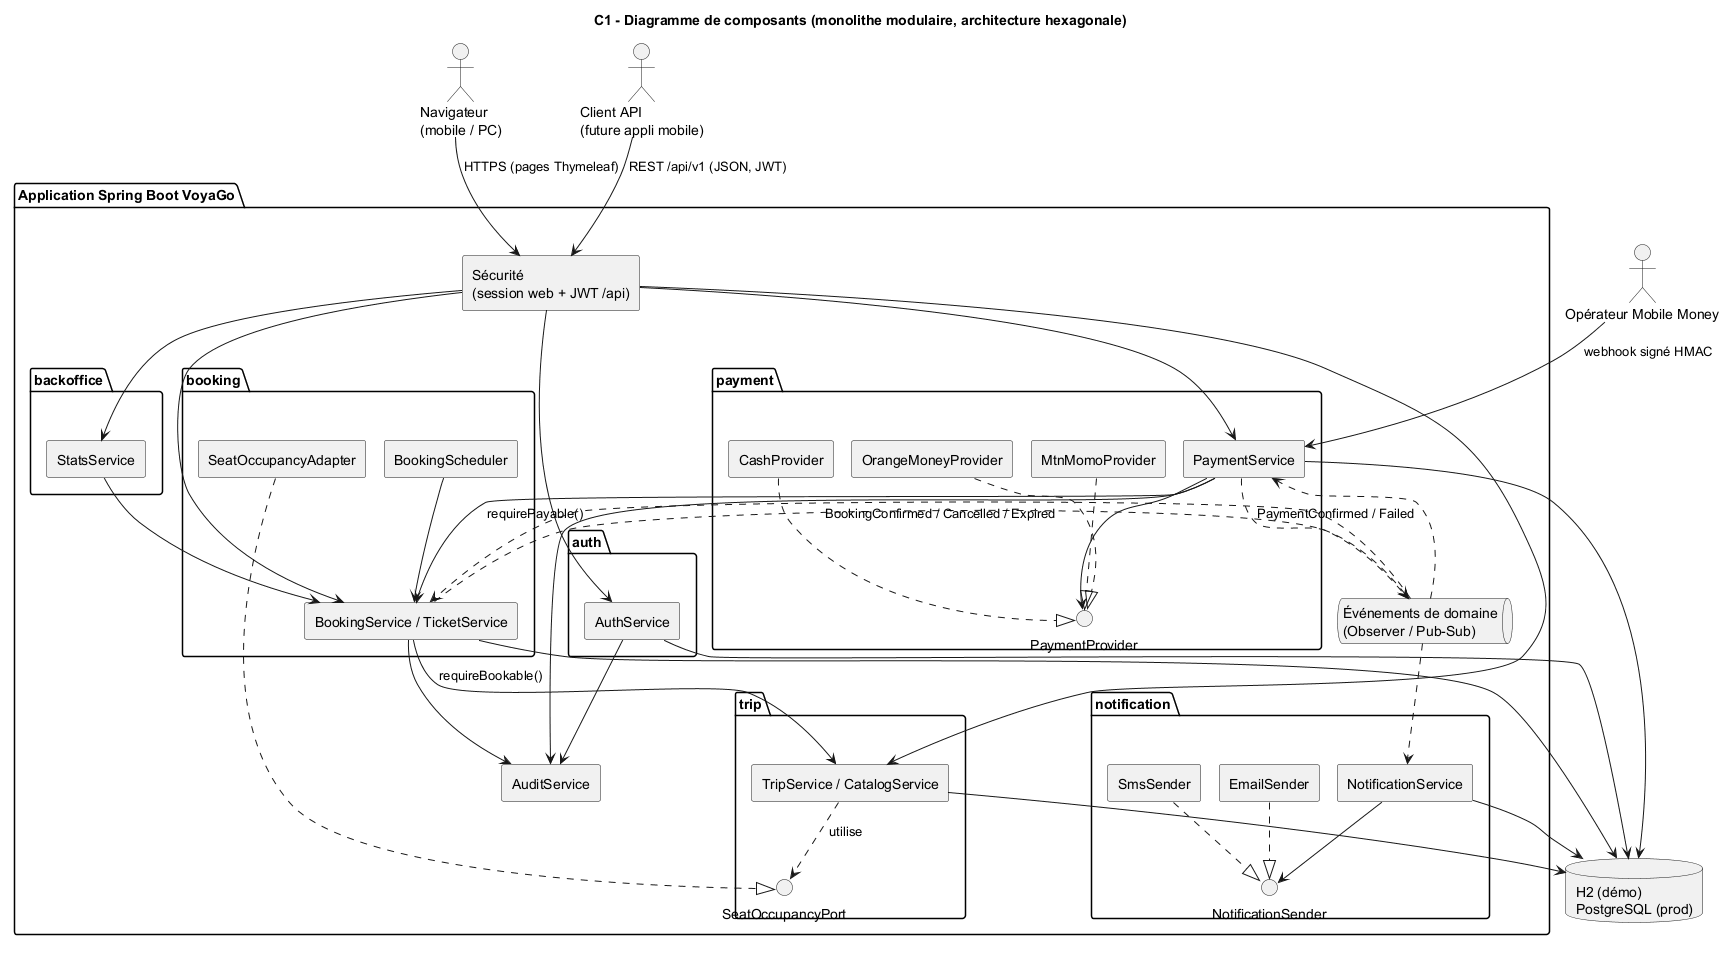

The diagram above was rendered by PlantUML. Its source (embedded in the PNG):
@startuml composants
!pragma layout smetana
title C1 - Diagramme de composants (monolithe modulaire, architecture hexagonale)
skinparam componentStyle rectangle

actor "Navigateur\n(mobile / PC)" as Browser
actor "Client API\n(future appli mobile)" as Mobile
actor "Opérateur Mobile Money" as Op

package "Application Spring Boot VoyaGo" {
  [Sécurité\n(session web + JWT /api)] as SEC
  package "auth" {
    [AuthService] as AUTH
  }
  package "trip" {
    [TripService / CatalogService] as TRIP
    interface "SeatOccupancyPort" as P1
  }
  package "booking" {
    [BookingService / TicketService] as BOOK
    [SeatOccupancyAdapter] as ADAPT
    [BookingScheduler] as SCHED
  }
  package "payment" {
    [PaymentService] as PAY
    interface "PaymentProvider" as PPI
    [MtnMomoProvider] as MTN
    [OrangeMoneyProvider] as OM
    [CashProvider] as CASH
  }
  package "notification" {
    [NotificationService] as NOTIF
    interface "NotificationSender" as NSI
    [EmailSender] as MAIL
    [SmsSender] as SMS
  }
  package "backoffice" {
    [StatsService] as STATS
  }
  queue "Événements de domaine\n(Observer / Pub-Sub)" as BUS
  [AuditService] as AUDIT
}
database "H2 (démo)\nPostgreSQL (prod)" as DB

Browser --> SEC : HTTPS (pages Thymeleaf)
Mobile --> SEC : REST /api/v1 (JSON, JWT)
Op --> PAY : webhook signé HMAC
SEC --> AUTH
SEC --> TRIP
SEC --> BOOK
SEC --> PAY
SEC --> STATS
ADAPT ..|> P1
TRIP ..> P1 : utilise
BOOK --> TRIP : requireBookable()
PAY --> BOOK : requirePayable()
PAY --> PPI
MTN ..|> PPI
OM ..|> PPI
CASH ..|> PPI
PAY ..> BUS : PaymentConfirmed / Failed
BOOK ..> BUS : BookingConfirmed / Cancelled / Expired
BUS ..> BOOK
BUS ..> PAY
BUS ..> NOTIF
NOTIF --> NSI
MAIL ..|> NSI
SMS ..|> NSI
STATS --> BOOK
SCHED --> BOOK
AUTH --> AUDIT
BOOK --> AUDIT
PAY --> AUDIT
AUTH --> DB
TRIP --> DB
BOOK --> DB
PAY --> DB
NOTIF --> DB
@enduml